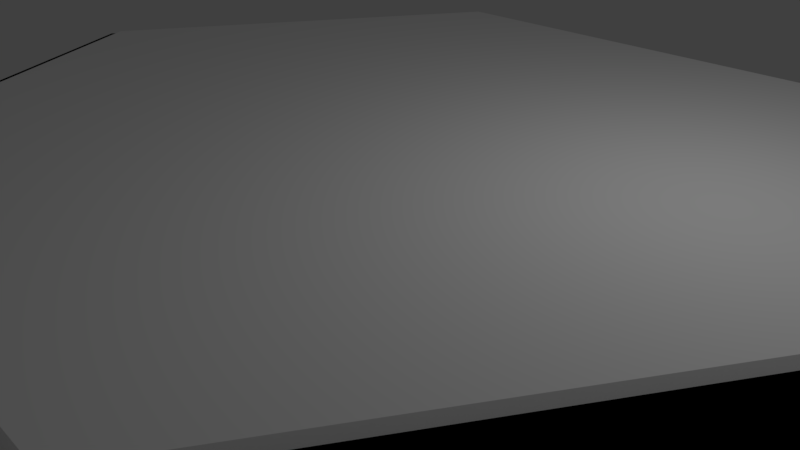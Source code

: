 # Source: HexUncombinedSlants.blend  (saved by Blender 2.79.0; exported with 4.5.12 LTS)
import bpy
from mathutils import Matrix  # noqa: F401  (used for matrix-valued properties, if any)

bpy.ops.wm.read_factory_settings(use_empty=True)
scene = bpy.context.scene
scene.name = 'Scene'

# ---- collections
col_collection_1 = bpy.data.collections.new('Collection 1'); scene.collection.children.link(col_collection_1)

# ---- materials (node trees are filled in below, after node groups)
mat_black = bpy.data.materials.new('Black')
mat_black.alpha_threshold = 0.0
mat_black.use_transparent_shadow = False
mat_black.diffuse_color = (0.0, 0.0, 0.0, 1.0)
mat_black.roughness = 0.5
mat_white = bpy.data.materials.new('White')
mat_white.alpha_threshold = 0.0
mat_white.use_transparent_shadow = False
mat_white.diffuse_color = (1.0, 1.0, 1.0, 1.0)
mat_white.roughness = 0.5

# ---- material node trees

# ---- world
world_world = bpy.data.worlds.new('World'); scene.world = world_world
world_world.color = (0.05088, 0.05088, 0.05088)
world_world.use_sun_shadow = False
world_world.sun_shadow_jitter_overblur = 0.0
world_world.cycles.sampling_method = 'MANUAL'

# ---- cameras
cam_camera = bpy.data.cameras.new('Camera')
cam_camera.clip_end = 100.0
cam_camera.lens = 35.0
cam_camera.sensor_width = 32.0
cam_camera.sensor_height = 18.0
cam_camera.ortho_scale = 7.314
cam_camera.dof.focus_distance = 0.0
cam_camera.dof.aperture_fstop = 128.0

# ---- lights
light_lamp = bpy.data.lights.new('Lamp', 'POINT')
light_lamp.transmission_factor = 0.0
light_lamp.cutoff_distance = 30.0
light_lamp.energy = 100.0
light_lamp.shadow_buffer_clip_start = 1.001
light_lamp.shadow_soft_size = 0.1
light_lamp.shadow_maximum_resolution = 0.006
light_lamp.use_absolute_resolution = True

# ---- meshes
me_object_2 = bpy.data.meshes.new('Object.2')
me_object_2.from_pydata([(-14.57, -0.03856, 3.759), (-14.52, -0.1157, 3.759), (-14.33, 0.3653, 3.759), (-12.99, 7.385, 1.412), (-7.621, 11.99, 3.759), (13.56, 1.712, 3.759), (13.46, 1.881, 3.759), (-7.272, 12.6, 3.759), (-4.47, 12.6, 3.759), (-4.16, 14.98, 1.374), (6.639, 12.6, 3.759), (13.23, 2.268, 3.759), (8.66, 10.19, 3.759), (7.272, 12.6, 3.759), (9.367, 13.8, 1.341), (8.415, 14.57, 1.779), (8.727, 14.92, 1.335), (8.727, 14.92, -0.8999), (8.616, 14.92, 1.431), (4.364, 14.94, 1.412), (0.06676, 14.96, -0.8999), (1.923, 14.95, 1.401), (-2.848, 14.97, 1.38), (-7.591, 15.0, 1.358), (-8.594, 15.0, -0.8998), (-8.594, 15.0, 1.354), (-8.509, 14.74, 1.616), (-8.627, 14.94, 1.412), (-10.79, 11.19, 1.412), (-12.96, 7.442, -0.8998), (7e-06, -15.0, -0.8999), (-8.727, -15.0, -0.8998), (-13.02, -7.558, -0.8998), (-12.85, -7.861, 1.335), (-13.9, -6.036, 1.335), (-15.08, -3.988, 1.335), (-17.32, -0.1157, -0.8998), (-17.32, -0.1157, 1.335), (-16.63, 1.087, 1.412), (-12.0, 9.097, 1.412), (-17.28, -0.03856, 1.412), (-14.23, -0.6249, 3.759), (14.52, -0.1173, 3.759), (14.49, -0.1613, 3.759), (15.08, -3.988, 1.335), (14.49, -0.1713, 3.759), (14.39, -0.3454, 3.759), (7.621, -12.07, 3.759), (-13.14, -2.503, 3.759), (7.294, -12.63, 3.759), (8.627, -14.94, 1.45), (7.377, -15.0, 1.393), (8.66, -15.0, 1.393), (8.727, -15.0, 1.335), (8.727, -15.0, -0.8999), (10.96, -11.13, 1.335), (13.02, -7.558, -0.8999), (17.32, -0.1157, -0.8999), (16.82, -0.9747, 1.335), (14.57, -0.03857, 3.759), (14.55, -0.0735, 3.759), (14.55, -0.07418, 3.759), (14.52, -0.1157, 3.759), (14.23, 0.5478, 3.759), (16.96, -0.03857, 1.685), (17.28, -0.03857, 1.411), (15.14, 3.704, 1.392), (13.02, 7.404, -0.8999), (13.91, 5.855, 1.381), (12.92, 7.588, 1.372), (17.32, -0.1157, 1.335), (14.43, -5.114, 1.335), (12.15, -9.08, 1.335), (0.1379, -15.0, 1.393), (-1.839, -15.0, 1.393), (-3.694, -15.0, 1.393), (-4.295, -15.0, 1.393), (-6.572, -12.63, 3.759), (-7.664, -15.0, 1.393), (-8.66, -15.0, 1.393), (-8.727, -15.0, 1.335), (-7.761, -13.44, 2.95), (-7.574, -13.12, 3.274), (-7.294, -12.63, 3.759), (2.317, -12.63, 3.759), (4.586, -12.63, 3.759)], [], [(0, 1, 2), (3, 0, 2), (4, 3, 2), (4, 2, 5), (5, 6, 4), (7, 4, 6), (7, 6, 8), (9, 7, 8), (10, 9, 8), (8, 11, 10), (10, 11, 12), (13, 10, 12), (13, 12, 14), (14, 15, 13), (16, 15, 14), (14, 17, 16), (17, 18, 16), (19, 18, 17), (19, 17, 20), (20, 21, 19), (21, 10, 19), (21, 22, 10), (20, 22, 21), (22, 20, 9), (9, 20, 23), (20, 24, 23), (23, 24, 25), (26, 23, 25), (27, 26, 25), (4, 26, 27), (28, 4, 27), (28, 27, 24), (29, 28, 24), (24, 30, 29), (29, 30, 31), (32, 29, 31), (31, 33, 32), (32, 33, 34), (32, 34, 35), (32, 35, 36), (36, 35, 37), (37, 38, 36), (3, 36, 38), (36, 3, 29), (29, 3, 39), (40, 38, 37), (40, 37, 1), (37, 41, 1), (42, 1, 41), (42, 41, 43), (44, 42, 43), (44, 43, 45), (44, 45, 46), (47, 44, 46), (46, 48, 47), (47, 48, 49), (50, 47, 49), (50, 49, 51), (50, 51, 52), (52, 53, 50), (52, 51, 53), (51, 54, 53), (55, 53, 54), (56, 55, 54), (54, 20, 56), (20, 57, 56), (56, 57, 58), (44, 56, 58), (58, 59, 44), (44, 59, 60), (44, 60, 61), (44, 61, 62), (1, 62, 61), (61, 60, 2), (2, 60, 59), (63, 2, 59), (63, 59, 64), (63, 64, 65), (66, 63, 65), (66, 65, 57), (57, 67, 66), (67, 68, 66), (67, 69, 68), (68, 69, 11), (68, 11, 6), (17, 69, 67), (57, 17, 67), (65, 70, 57), (68, 63, 66), (68, 5, 63), (65, 64, 70), (64, 58, 70), (64, 59, 58), (56, 44, 71), (56, 71, 72), (72, 71, 47), (72, 47, 55), (57, 70, 58), (56, 72, 55), (47, 53, 55), (54, 51, 73), (54, 73, 30), (30, 73, 74), (30, 74, 75), (30, 75, 76), (76, 75, 77), (76, 77, 78), (78, 31, 76), (78, 79, 31), (80, 31, 79), (48, 80, 79), (81, 48, 79), (82, 48, 81), (82, 81, 78), (78, 83, 82), (48, 82, 83), (48, 83, 77), (84, 48, 77), (77, 73, 84), (73, 85, 84), (73, 49, 85), (85, 48, 84), (33, 80, 48), (81, 79, 78), (78, 77, 83), (77, 75, 74), (74, 73, 77), (51, 49, 73), (50, 53, 47), (48, 85, 49), (71, 44, 47), (48, 46, 45), (45, 41, 48), (41, 34, 48), (44, 62, 42), (45, 43, 41), (42, 62, 1), (40, 0, 38), (35, 41, 37), (34, 41, 35), (34, 33, 48), (33, 31, 80), (29, 32, 36), (31, 30, 76), (24, 54, 30), (29, 39, 28), (39, 4, 28), (26, 7, 23), (27, 25, 24), (20, 54, 24), (17, 57, 20), (19, 10, 18), (10, 15, 18), (69, 17, 14), (18, 15, 16), (12, 69, 14), (10, 13, 15), (11, 69, 12), (22, 9, 10), (23, 7, 9), (6, 11, 8), (4, 7, 26), (68, 6, 5), (2, 63, 5), (39, 3, 4), (38, 0, 3), (61, 2, 1), (40, 1, 0)])
_uv = me_object_2.uv_layers.new(name='UVMap')
_uv.uv.foreach_set('vector', [0.0, 0.0, 1.0, 0.0, 1.0, 1.0, 0.0, 0.0, 1.0, 0.0, 1.0, 1.0, 0.0, 0.0, 1.0, 0.0, 1.0, 1.0, 0.0, 0.0, 1.0, 0.0, 1.0, 1.0, 0.0, 0.0, 1.0, 0.0, 1.0, 1.0, 0.0, 0.0, 1.0, 0.0, 1.0, 1.0, 0.0, 0.0, 1.0, 0.0, 1.0, 1.0, 0.0, 0.0, 1.0, 0.0, 1.0, 1.0, 0.0, 0.0, 1.0, 0.0, 1.0, 1.0, 0.0, 0.0, 1.0, 0.0, 1.0, 1.0, 0.0, 0.0, 1.0, 0.0, 1.0, 1.0, 0.0, 0.0, 1.0, 0.0, 1.0, 1.0, 0.0, 0.0, 1.0, 0.0, 1.0, 1.0, 0.0, 0.0, 1.0, 0.0, 1.0, 1.0, 0.0, 0.0, 1.0, 0.0, 1.0, 1.0, 0.0, 0.0, 1.0, 0.0, 1.0, 1.0, 0.0, 0.0, 1.0, 0.0, 1.0, 1.0, 0.0, 0.0, 1.0, 0.0, 1.0, 1.0, 0.0, 0.0, 1.0, 0.0, 1.0, 1.0, 0.0, 0.0, 1.0, 0.0, 1.0, 1.0, 0.0, 0.0, 1.0, 0.0, 1.0, 1.0, 0.0, 0.0, 1.0, 0.0, 1.0, 1.0, 0.0, 0.0, 1.0, 0.0, 1.0, 1.0, 0.0, 0.0, 1.0, 0.0, 1.0, 1.0, 0.0, 0.0, 1.0, 0.0, 1.0, 1.0, 0.0, 0.0, 1.0, 0.0, 1.0, 1.0, 0.0, 0.0, 1.0, 0.0, 1.0, 1.0, 0.0, 0.0, 1.0, 0.0, 1.0, 1.0, 0.0, 0.0, 1.0, 0.0, 1.0, 1.0, 0.0, 0.0, 1.0, 0.0, 1.0, 1.0, 0.0, 0.0, 1.0, 0.0, 1.0, 1.0, 0.0, 0.0, 1.0, 0.0, 1.0, 1.0, 0.0, 0.0, 1.0, 0.0, 1.0, 1.0, 0.0, 0.0, 1.0, 0.0, 1.0, 1.0, 0.0, 0.0, 1.0, 0.0, 1.0, 1.0, 0.0, 0.0, 1.0, 0.0, 1.0, 1.0, 0.0, 0.0, 1.0, 0.0, 1.0, 1.0, 0.0, 0.0, 1.0, 0.0, 1.0, 1.0, 0.0, 0.0, 1.0, 0.0, 1.0, 1.0, 0.0, 0.0, 1.0, 0.0, 1.0, 1.0, 0.0, 0.0, 1.0, 0.0, 1.0, 1.0, 0.0, 0.0, 1.0, 0.0, 1.0, 1.0, 0.0, 0.0, 1.0, 0.0, 1.0, 1.0, 0.0, 0.0, 1.0, 0.0, 1.0, 1.0, 0.0, 0.0, 1.0, 0.0, 1.0, 1.0, 0.0, 0.0, 1.0, 0.0, 1.0, 1.0, 0.0, 0.0, 1.0, 0.0, 1.0, 1.0, 0.0, 0.0, 1.0, 0.0, 1.0, 1.0, 0.0, 0.0, 1.0, 0.0, 1.0, 1.0, 0.0, 0.0, 1.0, 0.0, 1.0, 1.0, 0.0, 0.0, 1.0, 0.0, 1.0, 1.0, 0.0, 0.0, 1.0, 0.0, 1.0, 1.0, 0.0, 0.0, 1.0, 0.0, 1.0, 1.0, 0.0, 0.0, 1.0, 0.0, 1.0, 1.0, 0.0, 0.0, 1.0, 0.0, 1.0, 1.0, 0.0, 0.0, 1.0, 0.0, 1.0, 1.0, 0.0, 0.0, 1.0, 0.0, 1.0, 1.0, 0.0, 0.0, 1.0, 0.0, 1.0, 1.0, 0.0, 0.0, 1.0, 0.0, 1.0, 1.0, 0.0, 0.0, 1.0, 0.0, 1.0, 1.0, 0.0, 0.0, 1.0, 0.0, 1.0, 1.0, 0.0, 0.0, 1.0, 0.0, 1.0, 1.0, 0.0, 0.0, 1.0, 0.0, 1.0, 1.0, 0.0, 0.0, 1.0, 0.0, 1.0, 1.0, 0.0, 0.0, 1.0, 0.0, 1.0, 1.0, 0.0, 0.0, 1.0, 0.0, 1.0, 1.0, 0.0, 0.0, 1.0, 0.0, 1.0, 1.0, 0.0, 0.0, 1.0, 0.0, 1.0, 1.0, 0.0, 0.0, 1.0, 0.0, 1.0, 1.0, 0.0, 0.0, 1.0, 0.0, 1.0, 1.0, 0.0, 0.0, 1.0, 0.0, 1.0, 1.0, 0.0, 0.0, 1.0, 0.0, 1.0, 1.0, 0.0, 0.0, 1.0, 0.0, 1.0, 1.0, 0.0, 0.0, 1.0, 0.0, 1.0, 1.0, 0.0, 0.0, 1.0, 0.0, 1.0, 1.0, 0.0, 0.0, 1.0, 0.0, 1.0, 1.0, 0.0, 0.0, 1.0, 0.0, 1.0, 1.0, 0.0, 0.0, 1.0, 0.0, 1.0, 1.0, 0.0, 0.0, 1.0, 0.0, 1.0, 1.0, 0.0, 0.0, 1.0, 0.0, 1.0, 1.0, 0.0, 0.0, 1.0, 0.0, 1.0, 1.0, 0.0, 0.0, 1.0, 0.0, 1.0, 1.0, 0.0, 0.0, 1.0, 0.0, 1.0, 1.0, 0.0, 0.0, 1.0, 0.0, 1.0, 1.0, 0.0, 0.0, 1.0, 0.0, 1.0, 1.0, 0.0, 0.0, 1.0, 0.0, 1.0, 1.0, 0.0, 0.0, 1.0, 0.0, 1.0, 1.0, 0.0, 0.0, 1.0, 0.0, 1.0, 1.0, 0.0, 0.0, 1.0, 0.0, 1.0, 1.0, 0.0, 0.0, 1.0, 0.0, 1.0, 1.0, 0.0, 0.0, 1.0, 0.0, 1.0, 1.0, 0.0, 0.0, 1.0, 0.0, 1.0, 1.0, 0.0, 0.0, 1.0, 0.0, 1.0, 1.0, 0.0, 0.0, 1.0, 0.0, 1.0, 1.0, 0.0, 0.0, 1.0, 0.0, 1.0, 1.0, 0.0, 0.0, 1.0, 0.0, 1.0, 1.0, 0.0, 0.0, 1.0, 0.0, 1.0, 1.0, 0.0, 0.0, 1.0, 0.0, 1.0, 1.0, 0.0, 0.0, 1.0, 0.0, 1.0, 1.0, 0.0, 0.0, 1.0, 0.0, 1.0, 1.0, 0.0, 0.0, 1.0, 0.0, 1.0, 1.0, 0.0, 0.0, 1.0, 0.0, 1.0, 1.0, 0.0, 0.0, 1.0, 0.0, 1.0, 1.0, 0.0, 0.0, 1.0, 0.0, 1.0, 1.0, 0.0, 0.0, 1.0, 0.0, 1.0, 1.0, 0.0, 0.0, 1.0, 0.0, 1.0, 1.0, 0.0, 0.0, 1.0, 0.0, 1.0, 1.0, 0.0, 0.0, 1.0, 0.0, 1.0, 1.0, 0.0, 0.0, 1.0, 0.0, 1.0, 1.0, 0.0, 0.0, 1.0, 0.0, 1.0, 1.0, 0.0, 0.0, 1.0, 0.0, 1.0, 1.0, 0.0, 0.0, 1.0, 0.0, 1.0, 1.0, 0.0, 0.0, 1.0, 0.0, 1.0, 1.0, 0.0, 0.0, 1.0, 0.0, 1.0, 1.0, 0.0, 0.0, 1.0, 0.0, 1.0, 1.0, 0.0, 0.0, 1.0, 0.0, 1.0, 1.0, 0.0, 0.0, 1.0, 0.0, 1.0, 1.0, 0.0, 0.0, 1.0, 0.0, 1.0, 1.0, 0.0, 0.0, 1.0, 0.0, 1.0, 1.0, 0.0, 0.0, 1.0, 0.0, 1.0, 1.0, 0.0, 0.0, 1.0, 0.0, 1.0, 1.0, 0.0, 0.0, 1.0, 0.0, 1.0, 1.0, 0.0, 0.0, 1.0, 0.0, 1.0, 1.0, 0.0, 0.0, 1.0, 0.0, 1.0, 1.0, 0.0, 0.0, 1.0, 0.0, 1.0, 1.0, 0.0, 0.0, 1.0, 0.0, 1.0, 1.0, 0.0, 0.0, 1.0, 0.0, 1.0, 1.0, 0.0, 0.0, 1.0, 0.0, 1.0, 1.0, 0.0, 0.0, 1.0, 0.0, 1.0, 1.0, 0.0, 0.0, 1.0, 0.0, 1.0, 1.0, 0.0, 0.0, 1.0, 0.0, 1.0, 1.0, 0.0, 0.0, 1.0, 0.0, 1.0, 1.0, 0.0, 0.0, 1.0, 0.0, 1.0, 1.0, 0.0, 0.0, 1.0, 0.0, 1.0, 1.0, 0.0, 0.0, 1.0, 0.0, 1.0, 1.0, 0.0, 0.0, 1.0, 0.0, 1.0, 1.0, 0.0, 0.0, 1.0, 0.0, 1.0, 1.0, 0.0, 0.0, 1.0, 0.0, 1.0, 1.0, 0.0, 0.0, 1.0, 0.0, 1.0, 1.0, 0.0, 0.0, 1.0, 0.0, 1.0, 1.0, 0.0, 0.0, 1.0, 0.0, 1.0, 1.0, 0.0, 0.0, 1.0, 0.0, 1.0, 1.0, 0.0, 0.0, 1.0, 0.0, 1.0, 1.0, 0.0, 0.0, 1.0, 0.0, 1.0, 1.0, 0.0, 0.0, 1.0, 0.0, 1.0, 1.0, 0.0, 0.0, 1.0, 0.0, 1.0, 1.0, 0.0, 0.0, 1.0, 0.0, 1.0, 1.0, 0.0, 0.0, 1.0, 0.0, 1.0, 1.0, 0.0, 0.0, 1.0, 0.0, 1.0, 1.0, 0.0, 0.0, 1.0, 0.0, 1.0, 1.0, 0.0, 0.0, 1.0, 0.0, 1.0, 1.0, 0.0, 0.0, 1.0, 0.0, 1.0, 1.0, 0.0, 0.0, 1.0, 0.0, 1.0, 1.0, 0.0, 0.0, 1.0, 0.0, 1.0, 1.0, 0.0, 0.0, 1.0, 0.0, 1.0, 1.0, 0.0, 0.0, 1.0, 0.0, 1.0, 1.0, 0.0, 0.0, 1.0, 0.0, 1.0, 1.0, 0.0, 0.0, 1.0, 0.0, 1.0, 1.0, 0.0, 0.0, 1.0, 0.0, 1.0, 1.0, 0.0, 0.0, 1.0, 0.0, 1.0, 1.0, 0.0, 0.0, 1.0, 0.0, 1.0, 1.0, 0.0, 0.0, 1.0, 0.0, 1.0, 1.0, 0.0, 0.0, 1.0, 0.0, 1.0, 1.0, 0.0, 0.0, 1.0, 0.0, 1.0, 1.0, 0.0, 0.0, 1.0, 0.0, 1.0, 1.0, 0.0, 0.0, 1.0, 0.0, 1.0, 1.0, 0.0, 0.0, 1.0, 0.0, 1.0, 1.0, 0.0, 0.0, 1.0, 0.0, 1.0, 1.0])
me_object_2.materials.append(mat_black)
me_object_2.use_remesh_preserve_volume = False
me_object_2.use_remesh_preserve_attributes = False
me_object_2.use_mirror_vertex_groups = False
me_object_2.update()
me_object_1 = bpy.data.meshes.new('Object.1')
me_object_1.from_pydata([(-13.99, 0.06354, 3.936), (-13.94, -0.0105, 3.936), (-13.76, 0.4512, 3.936), (-12.47, 7.188, 1.683), (-7.322, 11.61, 3.936), (13.0, 1.743, 3.936), (12.91, 1.906, 3.936), (-6.987, 12.19, 3.936), (-4.298, 12.19, 3.936), (-4.0, 14.48, 1.647), (6.365, 12.19, 3.936), (12.69, 2.277, 3.936), (8.305, 9.881, 3.936), (6.972, 12.19, 3.936), (8.983, 13.35, 1.615), (8.069, 14.09, 2.036), (8.369, 14.42, 1.609), (8.369, 14.42, -0.5356), (8.262, 14.42, 1.701), (4.181, 14.44, 1.683), (0.0568, 14.46, -0.5356), (1.838, 14.45, 1.673), (-2.741, 14.47, 1.652), (-7.293, 14.49, 1.632), (-8.255, 14.5, -0.5356), (-8.255, 14.5, 1.628), (-8.174, 14.25, 1.879), (-8.287, 14.44, 1.683), (-10.36, 10.84, 1.683), (-12.44, 7.243, -0.5356), (-0.007272, -14.3, -0.5356), (-8.383, -14.3, -0.5356), (-12.51, -7.153, -0.5356), (-12.34, -7.444, 1.609), (-13.35, -5.693, 1.609), (-14.49, -3.727, 1.609), (-16.63, -0.01051, -0.5356), (-16.63, -0.01051, 1.609), (-15.96, 1.144, 1.683), (-11.53, 8.832, 1.683), (-16.59, 0.06354, 1.683), (-13.66, -0.4992, 3.936), (13.93, -0.01199, 3.936), (13.9, -0.05424, 3.936), (14.47, -3.727, 1.609), (13.9, -0.06391, 3.936), (13.8, -0.231, 3.936), (7.308, -11.48, 3.936), (-12.62, -2.302, 3.936), (6.993, -12.02, 3.936), (8.273, -14.24, 1.719), (7.073, -14.3, 1.665), (8.305, -14.3, 1.665), (8.369, -14.3, 1.609), (8.369, -14.3, -0.5356), (10.51, -10.58, 1.609), (12.49, -7.153, -0.5356), (16.62, -0.01047, -0.5356), (16.14, -0.8349, 1.609), (13.97, 0.06352, 3.936), (13.95, 0.03, 3.936), (13.95, 0.02935, 3.936), (13.93, -0.01047, 3.936), (13.65, 0.6263, 3.936), (16.27, 0.06352, 1.945), (16.57, 0.06352, 1.683), (14.52, 3.656, 1.664), (12.49, 7.206, -0.5356), (13.34, 5.72, 1.654), (12.39, 7.383, 1.645), (16.62, -0.01047, 1.609), (13.85, -4.808, 1.609), (11.65, -8.614, 1.609), (0.1251, -14.3, 1.665), (-1.773, -14.3, 1.665), (-3.553, -14.3, 1.665), (-4.129, -14.3, 1.665), (-6.315, -12.02, 3.936), (-7.363, -14.3, 1.665), (-8.319, -14.3, 1.665), (-8.383, -14.3, 1.609), (-7.456, -12.8, 3.159), (-7.277, -12.49, 3.47), (-7.008, -12.02, 3.936), (2.216, -12.02, 3.936), (4.394, -12.02, 3.936)], [], [(0, 1, 2), (3, 0, 2), (4, 3, 2), (4, 2, 5), (5, 6, 4), (7, 4, 6), (7, 6, 8), (9, 7, 8), (10, 9, 8), (8, 11, 10), (10, 11, 12), (13, 10, 12), (13, 12, 14), (14, 15, 13), (16, 15, 14), (14, 17, 16), (17, 18, 16), (19, 18, 17), (19, 17, 20), (20, 21, 19), (21, 10, 19), (21, 22, 10), (20, 22, 21), (22, 20, 9), (9, 20, 23), (20, 24, 23), (23, 24, 25), (26, 23, 25), (27, 26, 25), (4, 26, 27), (28, 4, 27), (28, 27, 24), (29, 28, 24), (24, 30, 29), (29, 30, 31), (32, 29, 31), (31, 33, 32), (32, 33, 34), (32, 34, 35), (32, 35, 36), (36, 35, 37), (37, 38, 36), (3, 36, 38), (36, 3, 29), (29, 3, 39), (40, 38, 37), (40, 37, 1), (37, 41, 1), (42, 1, 41), (42, 41, 43), (44, 42, 43), (44, 43, 45), (44, 45, 46), (47, 44, 46), (46, 48, 47), (47, 48, 49), (50, 47, 49), (50, 49, 51), (50, 51, 52), (52, 53, 50), (52, 51, 53), (51, 54, 53), (55, 53, 54), (56, 55, 54), (54, 20, 56), (20, 57, 56), (56, 57, 58), (44, 56, 58), (58, 59, 44), (44, 59, 60), (44, 60, 61), (44, 61, 62), (1, 62, 61), (61, 60, 2), (2, 60, 59), (63, 2, 59), (63, 59, 64), (63, 64, 65), (66, 63, 65), (66, 65, 57), (57, 67, 66), (67, 68, 66), (67, 69, 68), (68, 69, 11), (68, 11, 6), (17, 69, 67), (57, 17, 67), (65, 70, 57), (68, 63, 66), (68, 5, 63), (65, 64, 70), (64, 58, 70), (64, 59, 58), (56, 44, 71), (56, 71, 72), (72, 71, 47), (72, 47, 55), (57, 70, 58), (56, 72, 55), (47, 53, 55), (54, 51, 73), (54, 73, 30), (30, 73, 74), (30, 74, 75), (30, 75, 76), (76, 75, 77), (76, 77, 78), (78, 31, 76), (78, 79, 31), (80, 31, 79), (48, 80, 79), (81, 48, 79), (82, 48, 81), (82, 81, 78), (78, 83, 82), (48, 82, 83), (48, 83, 77), (84, 48, 77), (77, 73, 84), (73, 85, 84), (73, 49, 85), (85, 48, 84), (33, 80, 48), (81, 79, 78), (78, 77, 83), (77, 75, 74), (74, 73, 77), (51, 49, 73), (50, 53, 47), (48, 85, 49), (71, 44, 47), (48, 46, 45), (45, 41, 48), (41, 34, 48), (44, 62, 42), (45, 43, 41), (42, 62, 1), (40, 0, 38), (35, 41, 37), (34, 41, 35), (34, 33, 48), (33, 31, 80), (29, 32, 36), (31, 30, 76), (24, 54, 30), (29, 39, 28), (39, 4, 28), (26, 7, 23), (27, 25, 24), (20, 54, 24), (17, 57, 20), (19, 10, 18), (10, 15, 18), (69, 17, 14), (18, 15, 16), (12, 69, 14), (10, 13, 15), (11, 69, 12), (22, 9, 10), (23, 7, 9), (6, 11, 8), (4, 7, 26), (68, 6, 5), (2, 63, 5), (39, 3, 4), (38, 0, 3), (61, 2, 1), (40, 1, 0)])
_uv = me_object_1.uv_layers.new(name='UVMap')
_uv.uv.foreach_set('vector', [0.07953, 0.4987, 0.08081, 0.4961, 0.08625, 0.5122, 0.125, 0.7462, 0.07953, 0.4987, 0.08625, 0.5122, 0.28, 0.8996, 0.125, 0.7462, 0.08625, 0.5122, 0.28, 0.8996, 0.08625, 0.5122, 0.8913, 0.5571, 0.8913, 0.5571, 0.8885, 0.5627, 0.28, 0.8996, 0.2901, 0.9198, 0.28, 0.8996, 0.8885, 0.5627, 0.2901, 0.9198, 0.8885, 0.5627, 0.371, 0.9198, 0.3799, 0.9993, 0.2901, 0.9198, 0.371, 0.9198, 0.6917, 0.9198, 0.3799, 0.9993, 0.371, 0.9198, 0.371, 0.9198, 0.882, 0.5756, 0.6917, 0.9198, 0.6917, 0.9198, 0.882, 0.5756, 0.75, 0.8397, 0.7099, 0.9198, 0.6917, 0.9198, 0.75, 0.8397, 0.7099, 0.9198, 0.75, 0.8397, 0.7704, 0.9601, 0.7704, 0.9601, 0.7429, 0.9858, 0.7099, 0.9198, 0.7519, 0.9974, 0.7429, 0.9858, 0.7704, 0.9601, 0.7704, 0.9601, 0.7519, 0.9974, 0.7519, 0.9974, 0.7519, 0.9974, 0.7487, 0.9974, 0.7519, 0.9974, 0.626, 0.9981, 0.7487, 0.9974, 0.7519, 0.9974, 0.626, 0.9981, 0.7519, 0.9974, 0.5019, 0.9987, 0.5019, 0.9987, 0.5555, 0.9984, 0.626, 0.9981, 0.5555, 0.9984, 0.6917, 0.9198, 0.626, 0.9981, 0.5555, 0.9984, 0.4178, 0.9991, 0.6917, 0.9198, 0.5019, 0.9987, 0.4178, 0.9991, 0.5555, 0.9984, 0.4178, 0.9991, 0.5019, 0.9987, 0.3799, 0.9993, 0.3799, 0.9993, 0.5019, 0.9987, 0.2809, 0.9999, 0.5019, 0.9987, 0.2519, 1.0, 0.2809, 0.9999, 0.2809, 0.9999, 0.2519, 1.0, 0.2519, 1.0, 0.2544, 0.9913, 0.2809, 0.9999, 0.2519, 1.0, 0.251, 0.9981, 0.2544, 0.9913, 0.2519, 1.0, 0.28, 0.8996, 0.2544, 0.9913, 0.251, 0.9981, 0.1885, 0.8731, 0.28, 0.8996, 0.251, 0.9981, 0.1885, 0.8731, 0.251, 0.9981, 0.2519, 1.0, 0.126, 0.7481, 0.1885, 0.8731, 0.2519, 1.0, 0.2519, 1.0, 0.5, 0.0, 0.126, 0.7481, 0.126, 0.7481, 0.5, 0.0, 0.2481, 0.0, 0.124, 0.2481, 0.126, 0.7481, 0.2481, 0.0, 0.2481, 0.0, 0.1291, 0.238, 0.124, 0.2481, 0.124, 0.2481, 0.1291, 0.238, 0.09868, 0.2988, 0.124, 0.2481, 0.09868, 0.2988, 0.06454, 0.3671, 0.124, 0.2481, 0.06454, 0.3671, 0.0, 0.4961, 0.0, 0.4961, 0.06454, 0.3671, 0.0, 0.4961, 0.0, 0.4961, 0.02005, 0.5362, 0.0, 0.4961, 0.125, 0.7462, 0.0, 0.4961, 0.02005, 0.5362, 0.0, 0.4961, 0.125, 0.7462, 0.126, 0.7481, 0.126, 0.7481, 0.125, 0.7462, 0.1535, 0.8032, 0.001286, 0.4987, 0.02005, 0.5362, 0.0, 0.4961, 0.001286, 0.4987, 0.0, 0.4961, 0.08081, 0.4961, 0.0, 0.4961, 0.0893, 0.4792, 0.08081, 0.4961, 0.9192, 0.4961, 0.08081, 0.4961, 0.0893, 0.4792, 0.9192, 0.4961, 0.0893, 0.4792, 0.9184, 0.4946, 0.9355, 0.3671, 0.9192, 0.4961, 0.9184, 0.4946, 0.9355, 0.3671, 0.9184, 0.4946, 0.9183, 0.4943, 0.9355, 0.3671, 0.9183, 0.4943, 0.9154, 0.4885, 0.72, 0.09778, 0.9355, 0.3671, 0.9154, 0.4885, 0.9154, 0.4885, 0.1206, 0.4166, 0.72, 0.09778, 0.72, 0.09778, 0.1206, 0.4166, 0.7106, 0.07888, 0.7491, 0.0019, 0.72, 0.09778, 0.7106, 0.07888, 0.7491, 0.0019, 0.7106, 0.07888, 0.713, 0.0, 0.7491, 0.0019, 0.713, 0.0, 0.75, 0.0, 0.75, 0.0, 0.7519, 0.0, 0.7491, 0.0019, 0.75, 0.0, 0.713, 0.0, 0.7519, 0.0, 0.713, 0.0, 0.7519, 0.0, 0.7519, 0.0, 0.8165, 0.1291, 0.7519, 0.0, 0.7519, 0.0, 0.876, 0.2481, 0.8165, 0.1291, 0.7519, 0.0, 0.7519, 0.0, 0.5019, 0.9987, 0.876, 0.2481, 0.5019, 0.9987, 1.0, 0.4961, 0.876, 0.2481, 0.876, 0.2481, 1.0, 0.4961, 0.9857, 0.4675, 0.9355, 0.3671, 0.876, 0.2481, 0.9857, 0.4675, 0.9857, 0.4675, 0.9205, 0.4987, 0.9355, 0.3671, 0.9355, 0.3671, 0.9205, 0.4987, 0.9199, 0.4976, 0.9355, 0.3671, 0.9199, 0.4976, 0.9199, 0.4975, 0.9355, 0.3671, 0.9199, 0.4975, 0.9192, 0.4961, 0.08081, 0.4961, 0.9192, 0.4961, 0.9199, 0.4975, 0.9199, 0.4975, 0.9199, 0.4976, 0.08625, 0.5122, 0.08625, 0.5122, 0.9199, 0.4976, 0.9205, 0.4987, 0.9107, 0.5183, 0.08625, 0.5122, 0.9205, 0.4987, 0.9107, 0.5183, 0.9205, 0.4987, 0.9896, 0.4987, 0.9107, 0.5183, 0.9896, 0.4987, 0.9987, 0.4987, 0.937, 0.6235, 0.9107, 0.5183, 0.9987, 0.4987, 0.937, 0.6235, 0.9987, 0.4987, 1.0, 0.4961, 1.0, 0.4961, 0.876, 0.7468, 0.937, 0.6235, 0.876, 0.7468, 0.9015, 0.6952, 0.937, 0.6235, 0.876, 0.7468, 0.8729, 0.7529, 0.9015, 0.6952, 0.9015, 0.6952, 0.8729, 0.7529, 0.882, 0.5756, 0.9015, 0.6952, 0.882, 0.5756, 0.8885, 0.5627, 0.7519, 0.9974, 0.8729, 0.7529, 0.876, 0.7468, 1.0, 0.4961, 0.7519, 0.9974, 0.876, 0.7468, 0.9987, 0.4987, 1.0, 0.4961, 1.0, 0.4961, 0.9015, 0.6952, 0.9107, 0.5183, 0.937, 0.6235, 0.9015, 0.6952, 0.8913, 0.5571, 0.9107, 0.5183, 0.9987, 0.4987, 0.9896, 0.4987, 1.0, 0.4961, 0.9896, 0.4987, 0.9857, 0.4675, 1.0, 0.4961, 0.9896, 0.4987, 0.9205, 0.4987, 0.9857, 0.4675, 0.876, 0.2481, 0.9355, 0.3671, 0.9167, 0.3295, 0.876, 0.2481, 0.9167, 0.3295, 0.8506, 0.1973, 0.8506, 0.1973, 0.9167, 0.3295, 0.72, 0.09778, 0.8506, 0.1973, 0.72, 0.09778, 0.8165, 0.1291, 1.0, 0.4961, 1.0, 0.4961, 0.9857, 0.4675, 0.876, 0.2481, 0.8506, 0.1973, 0.8165, 0.1291, 0.72, 0.09778, 0.7519, 0.0, 0.8165, 0.1291, 0.7519, 0.0, 0.713, 0.0, 0.504, 0.0, 0.7519, 0.0, 0.504, 0.0, 0.5, 0.0, 0.5, 0.0, 0.504, 0.0, 0.4469, 0.0, 0.5, 0.0, 0.4469, 0.0, 0.3933, 0.0, 0.5, 0.0, 0.3933, 0.0, 0.376, 0.0, 0.376, 0.0, 0.3933, 0.0, 0.3103, 0.07888, 0.376, 0.0, 0.3103, 0.07888, 0.2788, 0.0, 0.2788, 0.0, 0.2481, 0.0, 0.376, 0.0, 0.2788, 0.0, 0.25, 0.0, 0.2481, 0.0, 0.2481, 0.0, 0.2481, 0.0, 0.25, 0.0, 0.1206, 0.4166, 0.2481, 0.0, 0.25, 0.0, 0.276, 0.0519, 0.1206, 0.4166, 0.25, 0.0, 0.2814, 0.06271, 0.1206, 0.4166, 0.276, 0.0519, 0.2814, 0.06271, 0.276, 0.0519, 0.2788, 0.0, 0.2788, 0.0, 0.2894, 0.07888, 0.2814, 0.06271, 0.1206, 0.4166, 0.2814, 0.06271, 0.2894, 0.07888, 0.1206, 0.4166, 0.2894, 0.07888, 0.3103, 0.07888, 0.5669, 0.07888, 0.1206, 0.4166, 0.3103, 0.07888, 0.3103, 0.07888, 0.504, 0.0, 0.5669, 0.07888, 0.504, 0.0, 0.6324, 0.07888, 0.5669, 0.07888, 0.504, 0.0, 0.7106, 0.07888, 0.6324, 0.07888, 0.6324, 0.07888, 0.1206, 0.4166, 0.5669, 0.07888, 0.1291, 0.238, 0.2481, 0.0, 0.1206, 0.4166, 0.276, 0.0519, 0.25, 0.0, 0.2788, 0.0, 0.2788, 0.0, 0.3103, 0.07888, 0.2894, 0.07888, 0.3103, 0.07888, 0.3933, 0.0, 0.4469, 0.0, 0.4469, 0.0, 0.504, 0.0, 0.3103, 0.07888, 0.713, 0.0, 0.7106, 0.07888, 0.504, 0.0, 0.7491, 0.0019, 0.7519, 0.0, 0.72, 0.09778, 0.1206, 0.4166, 0.6324, 0.07888, 0.7106, 0.07888, 0.9167, 0.3295, 0.9355, 0.3671, 0.72, 0.09778, 0.1206, 0.4166, 0.9154, 0.4885, 0.9183, 0.4943, 0.9183, 0.4943, 0.0893, 0.4792, 0.1206, 0.4166, 0.0893, 0.4792, 0.09868, 0.2988, 0.1206, 0.4166, 0.9355, 0.3671, 0.9192, 0.4961, 0.9192, 0.4961, 0.9183, 0.4943, 0.9184, 0.4946, 0.0893, 0.4792, 0.9192, 0.4961, 0.9192, 0.4961, 0.08081, 0.4961, 0.001286, 0.4987, 0.07953, 0.4987, 0.02005, 0.5362, 0.06454, 0.3671, 0.0893, 0.4792, 0.0, 0.4961, 0.09868, 0.2988, 0.0893, 0.4792, 0.06454, 0.3671, 0.09868, 0.2988, 0.1291, 0.238, 0.1206, 0.4166, 0.1291, 0.238, 0.2481, 0.0, 0.2481, 0.0, 0.126, 0.7481, 0.124, 0.2481, 0.0, 0.4961, 0.2481, 0.0, 0.5, 0.0, 0.376, 0.0, 0.2519, 1.0, 0.7519, 0.0, 0.5, 0.0, 0.126, 0.7481, 0.1535, 0.8032, 0.1885, 0.8731, 0.1535, 0.8032, 0.28, 0.8996, 0.1885, 0.8731, 0.2544, 0.9913, 0.2901, 0.9198, 0.2809, 0.9999, 0.251, 0.9981, 0.2519, 1.0, 0.2519, 1.0, 0.5019, 0.9987, 0.7519, 0.0, 0.2519, 1.0, 0.7519, 0.9974, 1.0, 0.4961, 0.5019, 0.9987, 0.626, 0.9981, 0.6917, 0.9198, 0.7487, 0.9974, 0.6917, 0.9198, 0.7429, 0.9858, 0.7487, 0.9974, 0.8729, 0.7529, 0.7519, 0.9974, 0.7704, 0.9601, 0.7487, 0.9974, 0.7429, 0.9858, 0.7519, 0.9974, 0.75, 0.8397, 0.8729, 0.7529, 0.7704, 0.9601, 0.6917, 0.9198, 0.7099, 0.9198, 0.7429, 0.9858, 0.882, 0.5756, 0.8729, 0.7529, 0.75, 0.8397, 0.4178, 0.9991, 0.3799, 0.9993, 0.6917, 0.9198, 0.2809, 0.9999, 0.2901, 0.9198, 0.3799, 0.9993, 0.8885, 0.5627, 0.882, 0.5756, 0.371, 0.9198, 0.28, 0.8996, 0.2901, 0.9198, 0.2544, 0.9913, 0.9015, 0.6952, 0.8885, 0.5627, 0.8913, 0.5571, 0.08625, 0.5122, 0.9107, 0.5183, 0.8913, 0.5571, 0.1535, 0.8032, 0.125, 0.7462, 0.28, 0.8996, 0.02005, 0.5362, 0.07953, 0.4987, 0.125, 0.7462, 0.9199, 0.4975, 0.08625, 0.5122, 0.08081, 0.4961, 0.001286, 0.4987, 0.08081, 0.4961, 0.07953, 0.4987])
me_object_1.materials.append(mat_white)
me_object_1.use_remesh_preserve_volume = False
me_object_1.use_remesh_preserve_attributes = False
me_object_1.use_mirror_vertex_groups = False
me_object_1.update()

# ---- objects
ob_object_2 = bpy.data.objects.new('Object.2', me_object_2)
ob_object_1 = bpy.data.objects.new('Object.1', me_object_1)
ob_lamp = bpy.data.objects.new('Lamp', light_lamp)
ob_camera = bpy.data.objects.new('Camera', cam_camera)

# ---- transforms, parenting, visibility, modifiers, constraints
ob_object_2.location = (0.0, 0.0, 0.0)
ob_object_2.rotation_euler = (1.192e-07, -0.0, 0.0)
ob_object_2.scale = (0.4446, 0.4446, 0.4446)
ob_object_2.lineart.crease_threshold = 0.0
ob_object_1.location = (0.0, 0.0, 0.0)
ob_object_1.rotation_euler = (1.192e-07, -0.0, 0.0)
ob_object_1.scale = (0.4446, 0.4446, 0.4446)
ob_object_1.lineart.crease_threshold = 0.0
ob_lamp.location = (4.076, 1.005, 5.904)
ob_lamp.rotation_euler = (0.6503, 0.05522, 1.866)
ob_lamp.lock_rotations_4d = False
ob_lamp.empty_display_type = 'ARROWS'
ob_lamp.color = (0.0, 0.0, 0.0, 0.0)
ob_lamp.lineart.crease_threshold = 0.0
ob_camera.location = (7.481, -6.508, 5.344)
ob_camera.rotation_euler = (1.109, 0.0, 0.8149)
ob_camera.lock_rotations_4d = False
ob_camera.empty_display_type = 'ARROWS'
ob_camera.color = (0.0, 0.0, 0.0, 0.0)
ob_camera.display_type = 'WIRE'
ob_camera.lineart.crease_threshold = 0.0

# ---- collection membership
col_collection_1.objects.link(ob_object_2)
col_collection_1.objects.link(ob_object_1)
col_collection_1.objects.link(ob_lamp)
col_collection_1.objects.link(ob_camera)

# ---- scene / render settings (as saved in the file)
scene.camera = ob_camera
scene.frame_start = 1; scene.frame_end = 250; scene.frame_set(1)
scene.render.engine = 'BLENDER_EEVEE_NEXT'
scene.render.resolution_percentage = 50
scene.render.dither_intensity = 0.0
scene.cycles.use_denoising = False
scene.cycles.samples = 128
scene.cycles.sampling_pattern = 'TABULATED_SOBOL'
scene.cycles.use_adaptive_sampling = False
scene.cycles.use_light_tree = False
scene.cycles.blur_glossy = 0.0
scene.cycles.sample_clamp_indirect = 0.0
scene.view_settings.view_transform = 'Standard'
bpy.context.view_layer.update()
